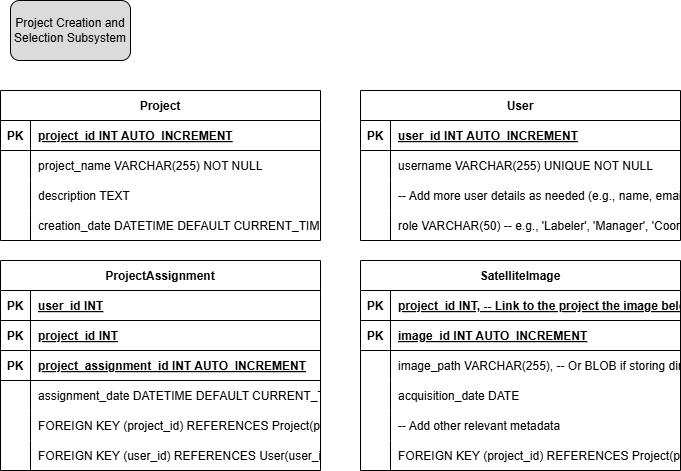

The diagram above was exported from draw.io. Its source (the exported page's mxGraphModel, read from the mxfile embedded in the PNG):
<mxGraphModel dx="1697" dy="2328" grid="1" gridSize="10" guides="1" tooltips="1" connect="1" arrows="1" fold="1" page="1" pageScale="1" pageWidth="850" pageHeight="1100" math="0" shadow="0">
  <root>
    <mxCell id="0" />
    <mxCell id="1" parent="0" />
    <mxCell id="2" value="Project" style="shape=table;startSize=30;container=1;collapsible=1;childLayout=tableLayout;fixedRows=1;rowLines=0;fontStyle=1;align=center;resizeLast=1;" vertex="1" parent="1">
      <mxGeometry x="870" y="-110" width="320" height="150" as="geometry" />
    </mxCell>
    <mxCell id="3" value="" style="shape=tableRow;horizontal=0;startSize=0;swimlaneHead=0;swimlaneBody=0;fillColor=none;collapsible=0;dropTarget=0;points=[[0,0.5],[1,0.5]];portConstraint=eastwest;strokeColor=inherit;top=0;left=0;right=0;bottom=1;" vertex="1" parent="2">
      <mxGeometry y="30" width="320" height="30" as="geometry" />
    </mxCell>
    <mxCell id="4" value="PK" style="shape=partialRectangle;overflow=hidden;connectable=0;fillColor=none;strokeColor=inherit;top=0;left=0;bottom=0;right=0;fontStyle=1;" vertex="1" parent="3">
      <mxGeometry width="30" height="30" as="geometry">
        <mxRectangle width="30" height="30" as="alternateBounds" />
      </mxGeometry>
    </mxCell>
    <mxCell id="5" value="project_id INT  AUTO_INCREMENT" style="shape=partialRectangle;overflow=hidden;connectable=0;fillColor=none;align=left;strokeColor=inherit;top=0;left=0;bottom=0;right=0;spacingLeft=6;fontStyle=5;" vertex="1" parent="3">
      <mxGeometry x="30" width="290" height="30" as="geometry">
        <mxRectangle width="290" height="30" as="alternateBounds" />
      </mxGeometry>
    </mxCell>
    <mxCell id="6" value="" style="shape=tableRow;horizontal=0;startSize=0;swimlaneHead=0;swimlaneBody=0;fillColor=none;collapsible=0;dropTarget=0;points=[[0,0.5],[1,0.5]];portConstraint=eastwest;strokeColor=inherit;top=0;left=0;right=0;bottom=0;" vertex="1" parent="2">
      <mxGeometry y="60" width="320" height="30" as="geometry" />
    </mxCell>
    <mxCell id="7" value="" style="shape=partialRectangle;overflow=hidden;connectable=0;fillColor=none;strokeColor=inherit;top=0;left=0;bottom=0;right=0;" vertex="1" parent="6">
      <mxGeometry width="30" height="30" as="geometry">
        <mxRectangle width="30" height="30" as="alternateBounds" />
      </mxGeometry>
    </mxCell>
    <mxCell id="8" value="project_name VARCHAR(255) NOT NULL" style="shape=partialRectangle;overflow=hidden;connectable=0;fillColor=none;align=left;strokeColor=inherit;top=0;left=0;bottom=0;right=0;spacingLeft=6;" vertex="1" parent="6">
      <mxGeometry x="30" width="290" height="30" as="geometry">
        <mxRectangle width="290" height="30" as="alternateBounds" />
      </mxGeometry>
    </mxCell>
    <mxCell id="9" value="" style="shape=tableRow;horizontal=0;startSize=0;swimlaneHead=0;swimlaneBody=0;fillColor=none;collapsible=0;dropTarget=0;points=[[0,0.5],[1,0.5]];portConstraint=eastwest;strokeColor=inherit;top=0;left=0;right=0;bottom=0;" vertex="1" parent="2">
      <mxGeometry y="90" width="320" height="30" as="geometry" />
    </mxCell>
    <mxCell id="10" value="" style="shape=partialRectangle;overflow=hidden;connectable=0;fillColor=none;strokeColor=inherit;top=0;left=0;bottom=0;right=0;" vertex="1" parent="9">
      <mxGeometry width="30" height="30" as="geometry">
        <mxRectangle width="30" height="30" as="alternateBounds" />
      </mxGeometry>
    </mxCell>
    <mxCell id="11" value="description TEXT" style="shape=partialRectangle;overflow=hidden;connectable=0;fillColor=none;align=left;strokeColor=inherit;top=0;left=0;bottom=0;right=0;spacingLeft=6;" vertex="1" parent="9">
      <mxGeometry x="30" width="290" height="30" as="geometry">
        <mxRectangle width="290" height="30" as="alternateBounds" />
      </mxGeometry>
    </mxCell>
    <mxCell id="12" value="" style="shape=tableRow;horizontal=0;startSize=0;swimlaneHead=0;swimlaneBody=0;fillColor=none;collapsible=0;dropTarget=0;points=[[0,0.5],[1,0.5]];portConstraint=eastwest;strokeColor=inherit;top=0;left=0;right=0;bottom=0;" vertex="1" parent="2">
      <mxGeometry y="120" width="320" height="30" as="geometry" />
    </mxCell>
    <mxCell id="13" value="" style="shape=partialRectangle;overflow=hidden;connectable=0;fillColor=none;strokeColor=inherit;top=0;left=0;bottom=0;right=0;" vertex="1" parent="12">
      <mxGeometry width="30" height="30" as="geometry">
        <mxRectangle width="30" height="30" as="alternateBounds" />
      </mxGeometry>
    </mxCell>
    <mxCell id="14" value="creation_date DATETIME DEFAULT CURRENT_TIMESTAMP" style="shape=partialRectangle;overflow=hidden;connectable=0;fillColor=none;align=left;strokeColor=inherit;top=0;left=0;bottom=0;right=0;spacingLeft=6;" vertex="1" parent="12">
      <mxGeometry x="30" width="290" height="30" as="geometry">
        <mxRectangle width="290" height="30" as="alternateBounds" />
      </mxGeometry>
    </mxCell>
    <mxCell id="15" value="User" style="shape=table;startSize=30;container=1;collapsible=1;childLayout=tableLayout;fixedRows=1;rowLines=0;fontStyle=1;align=center;resizeLast=1;" vertex="1" parent="1">
      <mxGeometry x="1230" y="-110" width="320" height="150" as="geometry" />
    </mxCell>
    <mxCell id="16" value="" style="shape=tableRow;horizontal=0;startSize=0;swimlaneHead=0;swimlaneBody=0;fillColor=none;collapsible=0;dropTarget=0;points=[[0,0.5],[1,0.5]];portConstraint=eastwest;strokeColor=inherit;top=0;left=0;right=0;bottom=1;" vertex="1" parent="15">
      <mxGeometry y="30" width="320" height="30" as="geometry" />
    </mxCell>
    <mxCell id="17" value="PK" style="shape=partialRectangle;overflow=hidden;connectable=0;fillColor=none;strokeColor=inherit;top=0;left=0;bottom=0;right=0;fontStyle=1;" vertex="1" parent="16">
      <mxGeometry width="30" height="30" as="geometry">
        <mxRectangle width="30" height="30" as="alternateBounds" />
      </mxGeometry>
    </mxCell>
    <mxCell id="18" value="user_id INT  AUTO_INCREMENT" style="shape=partialRectangle;overflow=hidden;connectable=0;fillColor=none;align=left;strokeColor=inherit;top=0;left=0;bottom=0;right=0;spacingLeft=6;fontStyle=5;" vertex="1" parent="16">
      <mxGeometry x="30" width="290" height="30" as="geometry">
        <mxRectangle width="290" height="30" as="alternateBounds" />
      </mxGeometry>
    </mxCell>
    <mxCell id="19" value="" style="shape=tableRow;horizontal=0;startSize=0;swimlaneHead=0;swimlaneBody=0;fillColor=none;collapsible=0;dropTarget=0;points=[[0,0.5],[1,0.5]];portConstraint=eastwest;strokeColor=inherit;top=0;left=0;right=0;bottom=0;" vertex="1" parent="15">
      <mxGeometry y="60" width="320" height="30" as="geometry" />
    </mxCell>
    <mxCell id="20" value="" style="shape=partialRectangle;overflow=hidden;connectable=0;fillColor=none;strokeColor=inherit;top=0;left=0;bottom=0;right=0;" vertex="1" parent="19">
      <mxGeometry width="30" height="30" as="geometry">
        <mxRectangle width="30" height="30" as="alternateBounds" />
      </mxGeometry>
    </mxCell>
    <mxCell id="21" value="username VARCHAR(255) UNIQUE NOT NULL" style="shape=partialRectangle;overflow=hidden;connectable=0;fillColor=none;align=left;strokeColor=inherit;top=0;left=0;bottom=0;right=0;spacingLeft=6;" vertex="1" parent="19">
      <mxGeometry x="30" width="290" height="30" as="geometry">
        <mxRectangle width="290" height="30" as="alternateBounds" />
      </mxGeometry>
    </mxCell>
    <mxCell id="22" value="" style="shape=tableRow;horizontal=0;startSize=0;swimlaneHead=0;swimlaneBody=0;fillColor=none;collapsible=0;dropTarget=0;points=[[0,0.5],[1,0.5]];portConstraint=eastwest;strokeColor=inherit;top=0;left=0;right=0;bottom=0;" vertex="1" parent="15">
      <mxGeometry y="90" width="320" height="30" as="geometry" />
    </mxCell>
    <mxCell id="23" value="" style="shape=partialRectangle;overflow=hidden;connectable=0;fillColor=none;strokeColor=inherit;top=0;left=0;bottom=0;right=0;" vertex="1" parent="22">
      <mxGeometry width="30" height="30" as="geometry">
        <mxRectangle width="30" height="30" as="alternateBounds" />
      </mxGeometry>
    </mxCell>
    <mxCell id="24" value="-- Add more user details as needed (e.g., name, email, role)" style="shape=partialRectangle;overflow=hidden;connectable=0;fillColor=none;align=left;strokeColor=inherit;top=0;left=0;bottom=0;right=0;spacingLeft=6;" vertex="1" parent="22">
      <mxGeometry x="30" width="290" height="30" as="geometry">
        <mxRectangle width="290" height="30" as="alternateBounds" />
      </mxGeometry>
    </mxCell>
    <mxCell id="25" value="" style="shape=tableRow;horizontal=0;startSize=0;swimlaneHead=0;swimlaneBody=0;fillColor=none;collapsible=0;dropTarget=0;points=[[0,0.5],[1,0.5]];portConstraint=eastwest;strokeColor=inherit;top=0;left=0;right=0;bottom=0;" vertex="1" parent="15">
      <mxGeometry y="120" width="320" height="30" as="geometry" />
    </mxCell>
    <mxCell id="26" value="" style="shape=partialRectangle;overflow=hidden;connectable=0;fillColor=none;strokeColor=inherit;top=0;left=0;bottom=0;right=0;" vertex="1" parent="25">
      <mxGeometry width="30" height="30" as="geometry">
        <mxRectangle width="30" height="30" as="alternateBounds" />
      </mxGeometry>
    </mxCell>
    <mxCell id="27" value="role VARCHAR(50) -- e.g., 'Labeler', 'Manager', 'Coordinator'" style="shape=partialRectangle;overflow=hidden;connectable=0;fillColor=none;align=left;strokeColor=inherit;top=0;left=0;bottom=0;right=0;spacingLeft=6;" vertex="1" parent="25">
      <mxGeometry x="30" width="290" height="30" as="geometry">
        <mxRectangle width="290" height="30" as="alternateBounds" />
      </mxGeometry>
    </mxCell>
    <mxCell id="28" value="ProjectAssignment" style="shape=table;startSize=30;container=1;collapsible=1;childLayout=tableLayout;fixedRows=1;rowLines=0;fontStyle=1;align=center;resizeLast=1;" vertex="1" parent="1">
      <mxGeometry x="870" y="60" width="320" height="210" as="geometry" />
    </mxCell>
    <mxCell id="29" value="" style="shape=tableRow;horizontal=0;startSize=0;swimlaneHead=0;swimlaneBody=0;fillColor=none;collapsible=0;dropTarget=0;points=[[0,0.5],[1,0.5]];portConstraint=eastwest;strokeColor=inherit;top=0;left=0;right=0;bottom=1;" vertex="1" parent="28">
      <mxGeometry y="30" width="320" height="30" as="geometry" />
    </mxCell>
    <mxCell id="30" value="PK" style="shape=partialRectangle;overflow=hidden;connectable=0;fillColor=none;strokeColor=inherit;top=0;left=0;bottom=0;right=0;fontStyle=1;" vertex="1" parent="29">
      <mxGeometry width="30" height="30" as="geometry">
        <mxRectangle width="30" height="30" as="alternateBounds" />
      </mxGeometry>
    </mxCell>
    <mxCell id="31" value="user_id INT" style="shape=partialRectangle;overflow=hidden;connectable=0;fillColor=none;align=left;strokeColor=inherit;top=0;left=0;bottom=0;right=0;spacingLeft=6;fontStyle=5;" vertex="1" parent="29">
      <mxGeometry x="30" width="290" height="30" as="geometry">
        <mxRectangle width="290" height="30" as="alternateBounds" />
      </mxGeometry>
    </mxCell>
    <mxCell id="32" value="" style="shape=tableRow;horizontal=0;startSize=0;swimlaneHead=0;swimlaneBody=0;fillColor=none;collapsible=0;dropTarget=0;points=[[0,0.5],[1,0.5]];portConstraint=eastwest;strokeColor=inherit;top=0;left=0;right=0;bottom=1;" vertex="1" parent="28">
      <mxGeometry y="60" width="320" height="30" as="geometry" />
    </mxCell>
    <mxCell id="33" value="PK" style="shape=partialRectangle;overflow=hidden;connectable=0;fillColor=none;strokeColor=inherit;top=0;left=0;bottom=0;right=0;fontStyle=1;" vertex="1" parent="32">
      <mxGeometry width="30" height="30" as="geometry">
        <mxRectangle width="30" height="30" as="alternateBounds" />
      </mxGeometry>
    </mxCell>
    <mxCell id="34" value="project_id INT" style="shape=partialRectangle;overflow=hidden;connectable=0;fillColor=none;align=left;strokeColor=inherit;top=0;left=0;bottom=0;right=0;spacingLeft=6;fontStyle=5;" vertex="1" parent="32">
      <mxGeometry x="30" width="290" height="30" as="geometry">
        <mxRectangle width="290" height="30" as="alternateBounds" />
      </mxGeometry>
    </mxCell>
    <mxCell id="35" value="" style="shape=tableRow;horizontal=0;startSize=0;swimlaneHead=0;swimlaneBody=0;fillColor=none;collapsible=0;dropTarget=0;points=[[0,0.5],[1,0.5]];portConstraint=eastwest;strokeColor=inherit;top=0;left=0;right=0;bottom=1;" vertex="1" parent="28">
      <mxGeometry y="90" width="320" height="30" as="geometry" />
    </mxCell>
    <mxCell id="36" value="PK" style="shape=partialRectangle;overflow=hidden;connectable=0;fillColor=none;strokeColor=inherit;top=0;left=0;bottom=0;right=0;fontStyle=1;" vertex="1" parent="35">
      <mxGeometry width="30" height="30" as="geometry">
        <mxRectangle width="30" height="30" as="alternateBounds" />
      </mxGeometry>
    </mxCell>
    <mxCell id="37" value="project_assignment_id INT  AUTO_INCREMENT" style="shape=partialRectangle;overflow=hidden;connectable=0;fillColor=none;align=left;strokeColor=inherit;top=0;left=0;bottom=0;right=0;spacingLeft=6;fontStyle=5;" vertex="1" parent="35">
      <mxGeometry x="30" width="290" height="30" as="geometry">
        <mxRectangle width="290" height="30" as="alternateBounds" />
      </mxGeometry>
    </mxCell>
    <mxCell id="38" value="" style="shape=tableRow;horizontal=0;startSize=0;swimlaneHead=0;swimlaneBody=0;fillColor=none;collapsible=0;dropTarget=0;points=[[0,0.5],[1,0.5]];portConstraint=eastwest;strokeColor=inherit;top=0;left=0;right=0;bottom=0;" vertex="1" parent="28">
      <mxGeometry y="120" width="320" height="30" as="geometry" />
    </mxCell>
    <mxCell id="39" value="" style="shape=partialRectangle;overflow=hidden;connectable=0;fillColor=none;strokeColor=inherit;top=0;left=0;bottom=0;right=0;" vertex="1" parent="38">
      <mxGeometry width="30" height="30" as="geometry">
        <mxRectangle width="30" height="30" as="alternateBounds" />
      </mxGeometry>
    </mxCell>
    <mxCell id="40" value="assignment_date DATETIME DEFAULT CURRENT_TIMESTAMP" style="shape=partialRectangle;overflow=hidden;connectable=0;fillColor=none;align=left;strokeColor=inherit;top=0;left=0;bottom=0;right=0;spacingLeft=6;" vertex="1" parent="38">
      <mxGeometry x="30" width="290" height="30" as="geometry">
        <mxRectangle width="290" height="30" as="alternateBounds" />
      </mxGeometry>
    </mxCell>
    <mxCell id="41" value="" style="shape=tableRow;horizontal=0;startSize=0;swimlaneHead=0;swimlaneBody=0;fillColor=none;collapsible=0;dropTarget=0;points=[[0,0.5],[1,0.5]];portConstraint=eastwest;strokeColor=inherit;top=0;left=0;right=0;bottom=0;" vertex="1" parent="28">
      <mxGeometry y="150" width="320" height="30" as="geometry" />
    </mxCell>
    <mxCell id="42" value="" style="shape=partialRectangle;overflow=hidden;connectable=0;fillColor=none;strokeColor=inherit;top=0;left=0;bottom=0;right=0;" vertex="1" parent="41">
      <mxGeometry width="30" height="30" as="geometry">
        <mxRectangle width="30" height="30" as="alternateBounds" />
      </mxGeometry>
    </mxCell>
    <mxCell id="43" value="FOREIGN KEY (project_id) REFERENCES Project(project_id)" style="shape=partialRectangle;overflow=hidden;connectable=0;fillColor=none;align=left;strokeColor=inherit;top=0;left=0;bottom=0;right=0;spacingLeft=6;" vertex="1" parent="41">
      <mxGeometry x="30" width="290" height="30" as="geometry">
        <mxRectangle width="290" height="30" as="alternateBounds" />
      </mxGeometry>
    </mxCell>
    <mxCell id="44" value="" style="shape=tableRow;horizontal=0;startSize=0;swimlaneHead=0;swimlaneBody=0;fillColor=none;collapsible=0;dropTarget=0;points=[[0,0.5],[1,0.5]];portConstraint=eastwest;strokeColor=inherit;top=0;left=0;right=0;bottom=0;" vertex="1" parent="28">
      <mxGeometry y="180" width="320" height="30" as="geometry" />
    </mxCell>
    <mxCell id="45" value="" style="shape=partialRectangle;overflow=hidden;connectable=0;fillColor=none;strokeColor=inherit;top=0;left=0;bottom=0;right=0;" vertex="1" parent="44">
      <mxGeometry width="30" height="30" as="geometry">
        <mxRectangle width="30" height="30" as="alternateBounds" />
      </mxGeometry>
    </mxCell>
    <mxCell id="46" value="FOREIGN KEY (user_id) REFERENCES User(user_id)" style="shape=partialRectangle;overflow=hidden;connectable=0;fillColor=none;align=left;strokeColor=inherit;top=0;left=0;bottom=0;right=0;spacingLeft=6;" vertex="1" parent="44">
      <mxGeometry x="30" width="290" height="30" as="geometry">
        <mxRectangle width="290" height="30" as="alternateBounds" />
      </mxGeometry>
    </mxCell>
    <mxCell id="47" value="SatelliteImage" style="shape=table;startSize=30;container=1;collapsible=1;childLayout=tableLayout;fixedRows=1;rowLines=0;fontStyle=1;align=center;resizeLast=1;" vertex="1" parent="1">
      <mxGeometry x="1230" y="60" width="320" height="210" as="geometry" />
    </mxCell>
    <mxCell id="48" value="" style="shape=tableRow;horizontal=0;startSize=0;swimlaneHead=0;swimlaneBody=0;fillColor=none;collapsible=0;dropTarget=0;points=[[0,0.5],[1,0.5]];portConstraint=eastwest;strokeColor=inherit;top=0;left=0;right=0;bottom=1;" vertex="1" parent="47">
      <mxGeometry y="30" width="320" height="30" as="geometry" />
    </mxCell>
    <mxCell id="49" value="PK" style="shape=partialRectangle;overflow=hidden;connectable=0;fillColor=none;strokeColor=inherit;top=0;left=0;bottom=0;right=0;fontStyle=1;" vertex="1" parent="48">
      <mxGeometry width="30" height="30" as="geometry">
        <mxRectangle width="30" height="30" as="alternateBounds" />
      </mxGeometry>
    </mxCell>
    <mxCell id="50" value="project_id INT, -- Link to the project the image belongs to" style="shape=partialRectangle;overflow=hidden;connectable=0;fillColor=none;align=left;strokeColor=inherit;top=0;left=0;bottom=0;right=0;spacingLeft=6;fontStyle=5;" vertex="1" parent="48">
      <mxGeometry x="30" width="290" height="30" as="geometry">
        <mxRectangle width="290" height="30" as="alternateBounds" />
      </mxGeometry>
    </mxCell>
    <mxCell id="51" value="" style="shape=tableRow;horizontal=0;startSize=0;swimlaneHead=0;swimlaneBody=0;fillColor=none;collapsible=0;dropTarget=0;points=[[0,0.5],[1,0.5]];portConstraint=eastwest;strokeColor=inherit;top=0;left=0;right=0;bottom=1;" vertex="1" parent="47">
      <mxGeometry y="60" width="320" height="30" as="geometry" />
    </mxCell>
    <mxCell id="52" value="PK" style="shape=partialRectangle;overflow=hidden;connectable=0;fillColor=none;strokeColor=inherit;top=0;left=0;bottom=0;right=0;fontStyle=1;" vertex="1" parent="51">
      <mxGeometry width="30" height="30" as="geometry">
        <mxRectangle width="30" height="30" as="alternateBounds" />
      </mxGeometry>
    </mxCell>
    <mxCell id="53" value="image_id INT  AUTO_INCREMENT" style="shape=partialRectangle;overflow=hidden;connectable=0;fillColor=none;align=left;strokeColor=inherit;top=0;left=0;bottom=0;right=0;spacingLeft=6;fontStyle=5;" vertex="1" parent="51">
      <mxGeometry x="30" width="290" height="30" as="geometry">
        <mxRectangle width="290" height="30" as="alternateBounds" />
      </mxGeometry>
    </mxCell>
    <mxCell id="54" value="" style="shape=tableRow;horizontal=0;startSize=0;swimlaneHead=0;swimlaneBody=0;fillColor=none;collapsible=0;dropTarget=0;points=[[0,0.5],[1,0.5]];portConstraint=eastwest;strokeColor=inherit;top=0;left=0;right=0;bottom=0;" vertex="1" parent="47">
      <mxGeometry y="90" width="320" height="30" as="geometry" />
    </mxCell>
    <mxCell id="55" value="" style="shape=partialRectangle;overflow=hidden;connectable=0;fillColor=none;strokeColor=inherit;top=0;left=0;bottom=0;right=0;" vertex="1" parent="54">
      <mxGeometry width="30" height="30" as="geometry">
        <mxRectangle width="30" height="30" as="alternateBounds" />
      </mxGeometry>
    </mxCell>
    <mxCell id="56" value="image_path VARCHAR(255),  -- Or BLOB if storing directly" style="shape=partialRectangle;overflow=hidden;connectable=0;fillColor=none;align=left;strokeColor=inherit;top=0;left=0;bottom=0;right=0;spacingLeft=6;" vertex="1" parent="54">
      <mxGeometry x="30" width="290" height="30" as="geometry">
        <mxRectangle width="290" height="30" as="alternateBounds" />
      </mxGeometry>
    </mxCell>
    <mxCell id="57" value="" style="shape=tableRow;horizontal=0;startSize=0;swimlaneHead=0;swimlaneBody=0;fillColor=none;collapsible=0;dropTarget=0;points=[[0,0.5],[1,0.5]];portConstraint=eastwest;strokeColor=inherit;top=0;left=0;right=0;bottom=0;" vertex="1" parent="47">
      <mxGeometry y="120" width="320" height="30" as="geometry" />
    </mxCell>
    <mxCell id="58" value="" style="shape=partialRectangle;overflow=hidden;connectable=0;fillColor=none;strokeColor=inherit;top=0;left=0;bottom=0;right=0;" vertex="1" parent="57">
      <mxGeometry width="30" height="30" as="geometry">
        <mxRectangle width="30" height="30" as="alternateBounds" />
      </mxGeometry>
    </mxCell>
    <mxCell id="59" value="acquisition_date DATE" style="shape=partialRectangle;overflow=hidden;connectable=0;fillColor=none;align=left;strokeColor=inherit;top=0;left=0;bottom=0;right=0;spacingLeft=6;" vertex="1" parent="57">
      <mxGeometry x="30" width="290" height="30" as="geometry">
        <mxRectangle width="290" height="30" as="alternateBounds" />
      </mxGeometry>
    </mxCell>
    <mxCell id="60" value="" style="shape=tableRow;horizontal=0;startSize=0;swimlaneHead=0;swimlaneBody=0;fillColor=none;collapsible=0;dropTarget=0;points=[[0,0.5],[1,0.5]];portConstraint=eastwest;strokeColor=inherit;top=0;left=0;right=0;bottom=0;" vertex="1" parent="47">
      <mxGeometry y="150" width="320" height="30" as="geometry" />
    </mxCell>
    <mxCell id="61" value="" style="shape=partialRectangle;overflow=hidden;connectable=0;fillColor=none;strokeColor=inherit;top=0;left=0;bottom=0;right=0;" vertex="1" parent="60">
      <mxGeometry width="30" height="30" as="geometry">
        <mxRectangle width="30" height="30" as="alternateBounds" />
      </mxGeometry>
    </mxCell>
    <mxCell id="62" value="-- Add other relevant metadata" style="shape=partialRectangle;overflow=hidden;connectable=0;fillColor=none;align=left;strokeColor=inherit;top=0;left=0;bottom=0;right=0;spacingLeft=6;" vertex="1" parent="60">
      <mxGeometry x="30" width="290" height="30" as="geometry">
        <mxRectangle width="290" height="30" as="alternateBounds" />
      </mxGeometry>
    </mxCell>
    <mxCell id="63" value="" style="shape=tableRow;horizontal=0;startSize=0;swimlaneHead=0;swimlaneBody=0;fillColor=none;collapsible=0;dropTarget=0;points=[[0,0.5],[1,0.5]];portConstraint=eastwest;strokeColor=inherit;top=0;left=0;right=0;bottom=0;" vertex="1" parent="47">
      <mxGeometry y="180" width="320" height="30" as="geometry" />
    </mxCell>
    <mxCell id="64" value="" style="shape=partialRectangle;overflow=hidden;connectable=0;fillColor=none;strokeColor=inherit;top=0;left=0;bottom=0;right=0;" vertex="1" parent="63">
      <mxGeometry width="30" height="30" as="geometry">
        <mxRectangle width="30" height="30" as="alternateBounds" />
      </mxGeometry>
    </mxCell>
    <mxCell id="65" value="FOREIGN KEY (project_id) REFERENCES Project(project_id)" style="shape=partialRectangle;overflow=hidden;connectable=0;fillColor=none;align=left;strokeColor=inherit;top=0;left=0;bottom=0;right=0;spacingLeft=6;" vertex="1" parent="63">
      <mxGeometry x="30" width="290" height="30" as="geometry">
        <mxRectangle width="290" height="30" as="alternateBounds" />
      </mxGeometry>
    </mxCell>
    <mxCell id="66" value="Project Creation and Selection Subsystem" style="rounded=1;whiteSpace=wrap;html=1;fillColor=light-dark(#dcdbdb, #ededed);" vertex="1" parent="1">
      <mxGeometry x="880" y="-200" width="120" height="60" as="geometry" />
    </mxCell>
  </root>
</mxGraphModel>